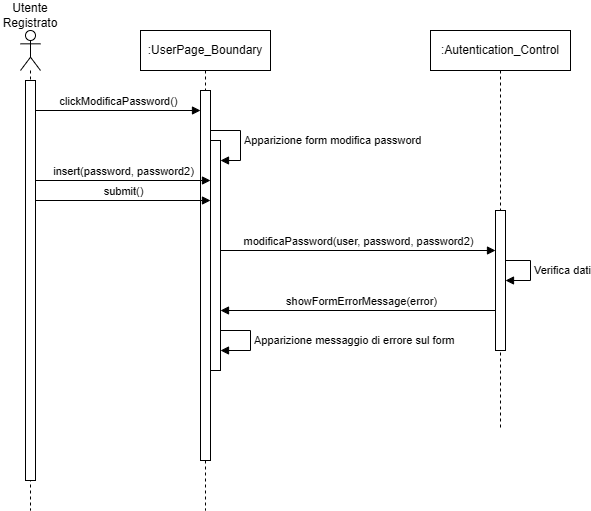

The diagram above was exported from draw.io. Its source (the exported page's mxGraphModel, read from the mxfile embedded in the PNG):
<mxGraphModel dx="1129" dy="893" grid="1" gridSize="10" guides="1" tooltips="1" connect="1" arrows="1" fold="1" page="1" pageScale="1" pageWidth="827" pageHeight="1169" math="0" shadow="0">
  <root>
    <mxCell id="0" />
    <mxCell id="1" parent="0" />
    <mxCell id="9kTAAeCxco8OFetZV73K-69" value="" style="shape=umlLifeline;perimeter=lifelinePerimeter;whiteSpace=wrap;html=1;container=1;dropTarget=0;collapsible=0;recursiveResize=0;outlineConnect=0;portConstraint=eastwest;newEdgeStyle={&quot;curved&quot;:0,&quot;rounded&quot;:0};participant=umlActor;" vertex="1" parent="1">
      <mxGeometry x="170" y="440" width="20" height="480" as="geometry" />
    </mxCell>
    <mxCell id="9kTAAeCxco8OFetZV73K-70" value="" style="html=1;points=[[0,0,0,0,5],[0,1,0,0,-5],[1,0,0,0,5],[1,1,0,0,-5]];perimeter=orthogonalPerimeter;outlineConnect=0;targetShapes=umlLifeline;portConstraint=eastwest;newEdgeStyle={&quot;curved&quot;:0,&quot;rounded&quot;:0};" vertex="1" parent="9kTAAeCxco8OFetZV73K-69">
      <mxGeometry x="5" y="50" width="10" height="400" as="geometry" />
    </mxCell>
    <mxCell id="9kTAAeCxco8OFetZV73K-71" value=":UserPage_Boundary" style="shape=umlLifeline;perimeter=lifelinePerimeter;whiteSpace=wrap;html=1;container=1;dropTarget=0;collapsible=0;recursiveResize=0;outlineConnect=0;portConstraint=eastwest;newEdgeStyle={&quot;curved&quot;:0,&quot;rounded&quot;:0};" vertex="1" parent="1">
      <mxGeometry x="290" y="440" width="130" height="480" as="geometry" />
    </mxCell>
    <mxCell id="9kTAAeCxco8OFetZV73K-72" value="" style="html=1;points=[[0,0,0,0,5],[0,1,0,0,-5],[1,0,0,0,5],[1,1,0,0,-5]];perimeter=orthogonalPerimeter;outlineConnect=0;targetShapes=umlLifeline;portConstraint=eastwest;newEdgeStyle={&quot;curved&quot;:0,&quot;rounded&quot;:0};" vertex="1" parent="9kTAAeCxco8OFetZV73K-71">
      <mxGeometry x="60" y="60" width="10" height="370" as="geometry" />
    </mxCell>
    <mxCell id="9kTAAeCxco8OFetZV73K-73" value="" style="html=1;points=[[0,0,0,0,5],[0,1,0,0,-5],[1,0,0,0,5],[1,1,0,0,-5]];perimeter=orthogonalPerimeter;outlineConnect=0;targetShapes=umlLifeline;portConstraint=eastwest;newEdgeStyle={&quot;curved&quot;:0,&quot;rounded&quot;:0};" vertex="1" parent="9kTAAeCxco8OFetZV73K-71">
      <mxGeometry x="70" y="110" width="10" height="230" as="geometry" />
    </mxCell>
    <mxCell id="9kTAAeCxco8OFetZV73K-74" value="Apparizione form modifica password" style="html=1;align=left;spacingLeft=2;endArrow=block;rounded=0;edgeStyle=orthogonalEdgeStyle;curved=0;rounded=0;" edge="1" parent="9kTAAeCxco8OFetZV73K-71" source="9kTAAeCxco8OFetZV73K-72" target="9kTAAeCxco8OFetZV73K-73">
      <mxGeometry relative="1" as="geometry">
        <mxPoint x="210" y="130" as="sourcePoint" />
        <Array as="points">
          <mxPoint x="100" y="100" />
          <mxPoint x="100" y="130" />
        </Array>
      </mxGeometry>
    </mxCell>
    <mxCell id="9kTAAeCxco8OFetZV73K-75" value="Utente Registrato" style="text;html=1;align=center;verticalAlign=middle;whiteSpace=wrap;rounded=0;" vertex="1" parent="1">
      <mxGeometry x="150" y="410" width="60" height="30" as="geometry" />
    </mxCell>
    <mxCell id="9kTAAeCxco8OFetZV73K-76" value="clickModificaPassword()" style="html=1;verticalAlign=bottom;endArrow=block;curved=0;rounded=0;" edge="1" parent="1" target="9kTAAeCxco8OFetZV73K-72">
      <mxGeometry width="80" relative="1" as="geometry">
        <mxPoint x="185" y="520" as="sourcePoint" />
        <mxPoint x="290" y="520" as="targetPoint" />
      </mxGeometry>
    </mxCell>
    <mxCell id="9kTAAeCxco8OFetZV73K-77" value="insert(password, password2)" style="html=1;verticalAlign=bottom;endArrow=block;curved=0;rounded=0;" edge="1" parent="1">
      <mxGeometry width="80" relative="1" as="geometry">
        <mxPoint x="185" y="590" as="sourcePoint" />
        <mxPoint x="360" y="590" as="targetPoint" />
      </mxGeometry>
    </mxCell>
    <mxCell id="9kTAAeCxco8OFetZV73K-78" value="submit()" style="html=1;verticalAlign=bottom;endArrow=block;curved=0;rounded=0;" edge="1" parent="1">
      <mxGeometry width="80" relative="1" as="geometry">
        <mxPoint x="185" y="610" as="sourcePoint" />
        <mxPoint x="360" y="610" as="targetPoint" />
      </mxGeometry>
    </mxCell>
    <mxCell id="9kTAAeCxco8OFetZV73K-79" value=":Autentication_Control" style="shape=umlLifeline;perimeter=lifelinePerimeter;whiteSpace=wrap;html=1;container=1;dropTarget=0;collapsible=0;recursiveResize=0;outlineConnect=0;portConstraint=eastwest;newEdgeStyle={&quot;curved&quot;:0,&quot;rounded&quot;:0};" vertex="1" parent="1">
      <mxGeometry x="580" y="440" width="140" height="400" as="geometry" />
    </mxCell>
    <mxCell id="9kTAAeCxco8OFetZV73K-80" value="" style="html=1;points=[[0,0,0,0,5],[0,1,0,0,-5],[1,0,0,0,5],[1,1,0,0,-5]];perimeter=orthogonalPerimeter;outlineConnect=0;targetShapes=umlLifeline;portConstraint=eastwest;newEdgeStyle={&quot;curved&quot;:0,&quot;rounded&quot;:0};" vertex="1" parent="9kTAAeCxco8OFetZV73K-79">
      <mxGeometry x="65" y="180" width="10" height="140" as="geometry" />
    </mxCell>
    <mxCell id="9kTAAeCxco8OFetZV73K-81" value="Verifica dati" style="html=1;align=left;spacingLeft=2;endArrow=block;rounded=0;edgeStyle=orthogonalEdgeStyle;curved=0;rounded=0;" edge="1" parent="9kTAAeCxco8OFetZV73K-79" source="9kTAAeCxco8OFetZV73K-80" target="9kTAAeCxco8OFetZV73K-80">
      <mxGeometry relative="1" as="geometry">
        <mxPoint x="80" y="229.98000000000002" as="sourcePoint" />
        <Array as="points">
          <mxPoint x="100" y="230" />
          <mxPoint x="100" y="250" />
        </Array>
        <mxPoint x="80" y="249.98000000000002" as="targetPoint" />
      </mxGeometry>
    </mxCell>
    <mxCell id="9kTAAeCxco8OFetZV73K-82" value="modificaPassword(user, password, password2)" style="html=1;verticalAlign=bottom;endArrow=block;curved=0;rounded=0;" edge="1" parent="1">
      <mxGeometry width="80" relative="1" as="geometry">
        <mxPoint x="370" y="660" as="sourcePoint" />
        <mxPoint x="645" y="660" as="targetPoint" />
      </mxGeometry>
    </mxCell>
    <mxCell id="9kTAAeCxco8OFetZV73K-83" value="Apparizione messaggio di errore sul form" style="html=1;align=left;spacingLeft=2;endArrow=block;rounded=0;edgeStyle=orthogonalEdgeStyle;curved=0;rounded=0;" edge="1" parent="1">
      <mxGeometry relative="1" as="geometry">
        <mxPoint x="370" y="740" as="sourcePoint" />
        <Array as="points">
          <mxPoint x="400" y="740" />
        </Array>
        <mxPoint x="370" y="760" as="targetPoint" />
      </mxGeometry>
    </mxCell>
    <mxCell id="9kTAAeCxco8OFetZV73K-84" value="" style="html=1;verticalAlign=bottom;endArrow=block;curved=0;rounded=0;" edge="1" parent="1">
      <mxGeometry width="80" relative="1" as="geometry">
        <mxPoint x="645" y="720" as="sourcePoint" />
        <mxPoint x="370" y="720" as="targetPoint" />
      </mxGeometry>
    </mxCell>
    <mxCell id="9kTAAeCxco8OFetZV73K-85" value="showFormErrorMessage(error)" style="edgeLabel;html=1;align=center;verticalAlign=middle;resizable=0;points=[];" vertex="1" connectable="0" parent="9kTAAeCxco8OFetZV73K-84">
      <mxGeometry x="-0.0303" y="2" relative="1" as="geometry">
        <mxPoint x="-2" y="-12" as="offset" />
      </mxGeometry>
    </mxCell>
  </root>
</mxGraphModel>